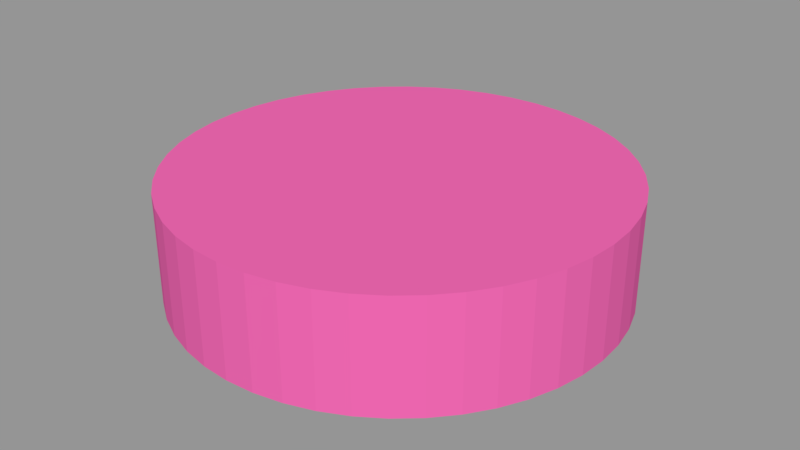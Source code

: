 # Source: DuetJumpCenter.blend  (saved by Blender 2.79.0; exported with 4.5.12 LTS)
import bpy
from mathutils import Matrix  # noqa: F401  (used for matrix-valued properties, if any)

bpy.ops.wm.read_factory_settings(use_empty=True)
scene = bpy.context.scene
scene.name = 'Scene'

# ---- collections
col_collection_1 = bpy.data.collections.new('Collection 1'); scene.collection.children.link(col_collection_1)

# ---- materials (node trees are filled in below, after node groups)
mat_material_001 = bpy.data.materials.new('Material.001')
mat_material_001.alpha_threshold = 0.0
mat_material_001.roughness = 0.5
mat_material_002 = bpy.data.materials.new('Material.002')
mat_material_002.alpha_threshold = 0.0
mat_material_002.roughness = 0.5

# ---- material node trees
mat_material_001.use_nodes = True; mat_material_001.node_tree.nodes.clear()
_N = mat_material_001.node_tree.nodes; _L = mat_material_001.node_tree.links
n0 = _N.new('ShaderNodeOutputMaterial'); n0.name = 'Material Output'; n0.location = (300, 300)
n1 = _N.new('ShaderNodeBsdfDiffuse'); n1.name = 'Diffuse BSDF'; n1.location = (10, 300)
n1.inputs[0].default_value = (0.2568, 0.8, 0.2566, 1.0)
_L.new(n1.outputs[0], n0.inputs[0])
n0.is_active_output = True
mat_material_002.use_nodes = True; mat_material_002.node_tree.nodes.clear()
_N = mat_material_002.node_tree.nodes; _L = mat_material_002.node_tree.links
n0 = _N.new('ShaderNodeOutputMaterial'); n0.name = 'Material Output'; n0.location = (300, 300)
n1 = _N.new('ShaderNodeBsdfDiffuse'); n1.name = 'Diffuse BSDF'; n1.location = (10, 300)
n1.inputs[0].default_value = (0.8, 0.126, 0.4069, 1.0)
_L.new(n1.outputs[0], n0.inputs[0])
n0.is_active_output = True

# ---- meshes
me_cylinder_021 = bpy.data.meshes.new('Cylinder.021')
me_cylinder_021.from_pydata([(2.547e-11, 4.0, -1.0), (-2.728e-11, 4.0, 1.0), (0.5221, 3.966, -1.0), (0.5221, 3.966, 1.0), (1.035, 3.864, -1.0), (1.035, 3.864, 1.0), (1.531, 3.696, -1.0), (1.531, 3.696, 1.0), (2.0, 3.464, -1.0), (2.0, 3.464, 1.0), (2.435, 3.173, -1.0), (2.435, 3.173, 1.0), (2.828, 2.828, -1.0), (2.828, 2.828, 1.0), (3.173, 2.435, -1.0), (3.173, 2.435, 1.0), (3.464, 2.0, -1.0), (3.464, 2.0, 1.0), (3.696, 1.531, -1.0), (3.696, 1.531, 1.0), (3.864, 1.035, -1.0), (3.864, 1.035, 1.0), (3.966, 0.5221, -1.0), (3.966, 0.5221, 1.0), (4.0, -6.461e-06, -1.0), (4.0, 8.019e-06, 1.0), (3.966, -0.5221, -1.0), (3.966, -0.5221, 1.0), (3.864, -1.035, -1.0), (3.864, -1.035, 1.0), (3.696, -1.531, -1.0), (3.696, -1.531, 1.0), (3.464, -2.0, -1.0), (3.464, -2.0, 1.0), (3.173, -2.435, -1.0), (3.173, -2.435, 1.0), (2.828, -2.828, -1.0), (2.828, -2.828, 1.0), (2.435, -3.173, -1.0), (2.435, -3.173, 1.0), (2.0, -3.464, -1.0), (2.0, -3.464, 1.0), (1.531, -3.696, -1.0), (1.531, -3.696, 1.0), (1.035, -3.864, -1.0), (1.035, -3.864, 1.0), (0.5221, -3.966, -1.0), (0.5221, -3.966, 1.0), (1.558e-06, -4.0, -1.0), (1.558e-06, -4.0, 1.0), (-0.5221, -3.966, -1.0), (-0.5221, -3.966, 1.0), (-1.035, -3.864, -1.0), (-1.035, -3.864, 1.0), (-1.531, -3.696, -1.0), (-1.531, -3.696, 1.0), (-2.0, -3.464, -1.0), (-2.0, -3.464, 1.0), (-2.435, -3.173, -1.0), (-2.435, -3.173, 1.0), (-2.828, -2.828, -1.0), (-2.828, -2.828, 1.0), (-3.173, -2.435, -1.0), (-3.173, -2.435, 1.0), (-3.464, -2.0, -1.0), (-3.464, -2.0, 1.0), (-3.696, -1.531, -1.0), (-3.696, -1.531, 1.0), (-3.864, -1.035, -1.0), (-3.864, -1.035, 1.0), (-3.966, -0.5221, -1.0), (-3.966, -0.5221, 1.0), (-4.0, -5.285e-06, -1.0), (-4.0, 9.195e-06, 1.0), (-3.966, 0.5221, -1.0), (-3.966, 0.5221, 1.0), (-3.864, 1.035, -1.0), (-3.864, 1.035, 1.0), (-3.696, 1.531, -1.0), (-3.696, 1.531, 1.0), (-3.464, 2.0, -1.0), (-3.464, 2.0, 1.0), (-3.173, 2.435, -1.0), (-3.173, 2.435, 1.0), (-2.828, 2.828, -1.0), (-2.828, 2.828, 1.0), (-2.435, 3.173, -1.0), (-2.435, 3.173, 1.0), (-2.0, 3.464, -1.0), (-2.0, 3.464, 1.0), (-1.531, 3.696, -1.0), (-1.531, 3.696, 1.0), (-1.035, 3.864, -1.0), (-1.035, 3.864, 1.0), (-0.5221, 3.966, -1.0), (-0.5221, 3.966, 1.0)], [], [(0, 1, 3, 2), (2, 3, 5, 4), (4, 5, 7, 6), (6, 7, 9, 8), (8, 9, 11, 10), (10, 11, 13, 12), (12, 13, 15, 14), (14, 15, 17, 16), (16, 17, 19, 18), (18, 19, 21, 20), (20, 21, 23, 22), (22, 23, 25, 24), (24, 25, 27, 26), (26, 27, 29, 28), (28, 29, 31, 30), (30, 31, 33, 32), (32, 33, 35, 34), (34, 35, 37, 36), (36, 37, 39, 38), (38, 39, 41, 40), (40, 41, 43, 42), (42, 43, 45, 44), (44, 45, 47, 46), (46, 47, 49, 48), (48, 49, 51, 50), (50, 51, 53, 52), (52, 53, 55, 54), (54, 55, 57, 56), (56, 57, 59, 58), (58, 59, 61, 60), (60, 61, 63, 62), (62, 63, 65, 64), (64, 65, 67, 66), (66, 67, 69, 68), (68, 69, 71, 70), (70, 71, 73, 72), (72, 73, 75, 74), (74, 75, 77, 76), (76, 77, 79, 78), (78, 79, 81, 80), (80, 81, 83, 82), (82, 83, 85, 84), (84, 85, 87, 86), (86, 87, 89, 88), (88, 89, 91, 90), (90, 91, 93, 92), (3, 1, 95, 93, 91, 89, 87, 85, 83, 81, 79, 77, 75, 73, 71, 69, 67, 65, 63, 61, 59, 57, 55, 53, 51, 49, 47, 45, 43, 41, 39, 37, 35, 33, 31, 29, 27, 25, 23, 21, 19, 17, 15, 13, 11, 9, 7, 5), (92, 93, 95, 94), (94, 95, 1, 0), (0, 2, 4, 6, 8, 10, 12, 14, 16, 18, 20, 22, 24, 26, 28, 30, 32, 34, 36, 38, 40, 42, 44, 46, 48, 50, 52, 54, 56, 58, 60, 62, 64, 66, 68, 70, 72, 74, 76, 78, 80, 82, 84, 86, 88, 90, 92, 94)])
me_cylinder_021.polygons.foreach_set('material_index', [1, 1, 1, 1, 1, 1, 1, 1, 1, 1, 1, 1, 1, 1, 1, 1, 1, 1, 1, 1, 1, 1, 1, 1, 1, 1, 1, 1, 1, 1, 1, 1, 1, 1, 1, 1, 1, 1, 1, 1, 1, 1, 1, 1, 1, 1, 1, 1, 1, 1])
me_cylinder_021.materials.append(mat_material_001)
me_cylinder_021.materials.append(mat_material_002)
me_cylinder_021.use_remesh_preserve_volume = False
me_cylinder_021.use_remesh_preserve_attributes = False
me_cylinder_021.use_mirror_vertex_groups = False
me_cylinder_021.update()

# ---- objects
ob_cylinder_002 = bpy.data.objects.new('Cylinder.002', me_cylinder_021)

# ---- transforms, parenting, visibility, modifiers, constraints
ob_cylinder_002.location = (0.0, 0.0, 0.0)
ob_cylinder_002.lineart.crease_threshold = 0.0

# ---- collection membership
col_collection_1.objects.link(ob_cylinder_002)

# ---- scene / render settings (as saved in the file)
scene.frame_start = 1; scene.frame_end = 250; scene.frame_set(1)
scene.render.engine = 'CYCLES'
scene.render.resolution_percentage = 50
scene.render.dither_intensity = 0.0
scene.cycles.use_denoising = False
scene.cycles.samples = 128
scene.cycles.sampling_pattern = 'TABULATED_SOBOL'
scene.cycles.use_adaptive_sampling = False
scene.cycles.use_light_tree = False
scene.cycles.blur_glossy = 0.0
scene.cycles.sample_clamp_indirect = 0.0
scene.view_settings.view_transform = 'Standard'
bpy.context.view_layer.update()

# ---- added for rendering (the .blend has no active camera and no usable light): camera, sun + grey world if the file has none
cam_auto = bpy.data.cameras.new('AutoCamera')
cam_auto.lens = 50.0
cam_auto.sensor_width = 36.0
cam_auto.clip_end = 1000.0
ob_auto_camera = bpy.data.objects.new('AutoCamera', cam_auto)
scene.collection.objects.link(ob_auto_camera)
ob_auto_camera.location = (10.63, -12.756, 8.50403)
ob_auto_camera.rotation_euler = (1.09748, -7.21219e-08, 0.694738)
scene.camera = ob_auto_camera
light_auto_sun = bpy.data.lights.new('AutoSun', 'SUN')
light_auto_sun.energy = 3.0
light_auto_sun.angle = 0.0523599
ob_auto_sun = bpy.data.objects.new('AutoSun', light_auto_sun)
scene.collection.objects.link(ob_auto_sun)
ob_auto_sun.rotation_euler = (0.872665, 0.174533, 0.523599)
if scene.world is None:
    world_auto = bpy.data.worlds.new('AutoWorld')
    world_auto.color = (0.3, 0.3, 0.3)
    scene.world = world_auto
bpy.context.view_layer.update()

